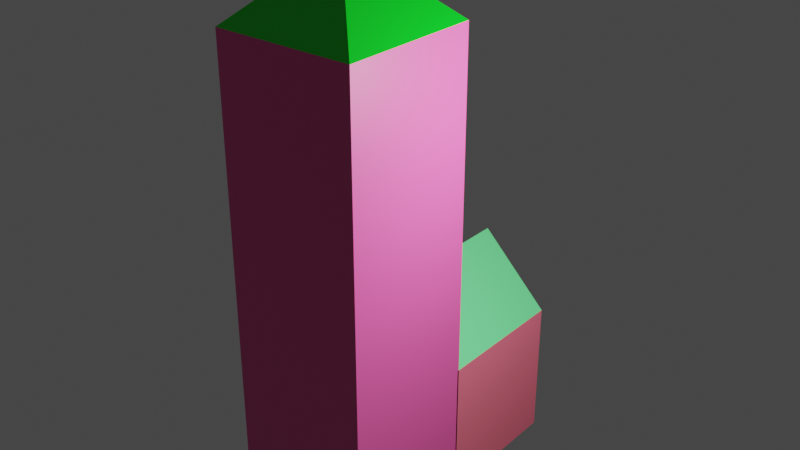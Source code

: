 # Source: lowpoly02.blend  (saved by Blender 4.0.36; exported with 4.5.12 LTS)
import bpy
from mathutils import Matrix  # noqa: F401  (used for matrix-valued properties, if any)

bpy.ops.wm.read_factory_settings(use_empty=True)
scene = bpy.context.scene
scene.name = 'Scene'

# ---- collections
col_studio = bpy.data.collections.new('studio'); scene.collection.children.link(col_studio)
col_tiny_houses = bpy.data.collections.new('tiny_houses'); scene.collection.children.link(col_tiny_houses)

# ---- materials (node trees are filled in below, after node groups)
mat_mur = bpy.data.materials.new('mur')
mat_mur.use_transparent_shadow = False
mat_toit01 = bpy.data.materials.new('toit01')
mat_toit01.use_transparent_shadow = False
mat_mur_001 = bpy.data.materials.new('mur.001')
mat_mur_001.use_transparent_shadow = False
mat_toit = bpy.data.materials.new('toit')
mat_toit.use_transparent_shadow = False

# ---- material node trees
mat_mur.use_nodes = True; mat_mur.node_tree.nodes.clear()
_N = mat_mur.node_tree.nodes; _L = mat_mur.node_tree.links
n0 = _N.new('ShaderNodeBsdfPrincipled'); n0.name = 'BSDF guidée'; n0.location = (10, 300)
n0.distribution = 'GGX'
n0.subsurface_method = 'RANDOM_WALK_SKIN'
n0.inputs[0].default_value = (0.8, 0.1441, 0.2111, 1.0)
n0.inputs[3].default_value = 1.45
n0.inputs[27].default_value = (0.0, 0.0, 0.0, 1.0)
n0.inputs[28].default_value = 1.0
n1 = _N.new('ShaderNodeOutputMaterial'); n1.name = 'Sortie matériau'; n1.location = (300, 300)
_L.new(n0.outputs[0], n1.inputs[0])
n1.is_active_output = True
mat_toit01.use_nodes = True; mat_toit01.node_tree.nodes.clear()
_N = mat_toit01.node_tree.nodes; _L = mat_toit01.node_tree.links
n0 = _N.new('ShaderNodeBsdfPrincipled'); n0.name = 'BSDF guidée'; n0.location = (10, 300)
n0.distribution = 'GGX'
n0.subsurface_method = 'RANDOM_WALK_SKIN'
n0.inputs[0].default_value = (0.1403, 0.8, 0.264, 1.0)
n0.inputs[3].default_value = 1.45
n0.inputs[27].default_value = (0.0, 0.0, 0.0, 1.0)
n0.inputs[28].default_value = 1.0
n1 = _N.new('ShaderNodeOutputMaterial'); n1.name = 'Sortie matériau'; n1.location = (300, 300)
_L.new(n0.outputs[0], n1.inputs[0])
n1.is_active_output = True
mat_mur_001.use_nodes = True; mat_mur_001.node_tree.nodes.clear()
_N = mat_mur_001.node_tree.nodes; _L = mat_mur_001.node_tree.links
n0 = _N.new('ShaderNodeBsdfPrincipled'); n0.name = 'Principled BSDF'; n0.location = (10, 300)
n0.distribution = 'GGX'
n0.subsurface_method = 'RANDOM_WALK_SKIN'
n0.inputs[0].default_value = (0.8, 0.09362, 0.337, 1.0)
n0.inputs[3].default_value = 1.45
n0.inputs[27].default_value = (0.0, 0.0, 0.0, 1.0)
n0.inputs[28].default_value = 1.0
n1 = _N.new('ShaderNodeOutputMaterial'); n1.name = 'Material Output'; n1.location = (300, 300)
_L.new(n0.outputs[0], n1.inputs[0])
n1.is_active_output = True
mat_toit.use_nodes = True; mat_toit.node_tree.nodes.clear()
_N = mat_toit.node_tree.nodes; _L = mat_toit.node_tree.links
n0 = _N.new('ShaderNodeBsdfPrincipled'); n0.name = 'Principled BSDF'; n0.location = (10, 300)
n0.distribution = 'GGX'
n0.subsurface_method = 'RANDOM_WALK_SKIN'
n0.inputs[0].default_value = (0.000325, 0.8, 0.01735, 1.0)
n0.inputs[3].default_value = 1.45
n0.inputs[27].default_value = (0.0, 0.0, 0.0, 1.0)
n0.inputs[28].default_value = 1.0
n1 = _N.new('ShaderNodeOutputMaterial'); n1.name = 'Material Output'; n1.location = (300, 300)
_L.new(n0.outputs[0], n1.inputs[0])
n1.is_active_output = True

# ---- world
world_world = bpy.data.worlds.new('World'); scene.world = world_world
world_world.use_nodes = True; world_world.node_tree.nodes.clear()
_N = world_world.node_tree.nodes; _L = world_world.node_tree.links
n0 = _N.new('ShaderNodeOutputWorld'); n0.name = 'World Output'; n0.location = (300, 300)
n1 = _N.new('ShaderNodeBackground'); n1.name = 'Background'; n1.location = (10, 300)
n1.inputs[0].default_value = (0.05088, 0.05088, 0.05088, 1.0)
_L.new(n1.outputs[0], n0.inputs[0])
n0.is_active_output = True
world_world.color = (0.05088, 0.05088, 0.05088)
world_world.use_sun_shadow = False
world_world.sun_shadow_jitter_overblur = 0.0

# ---- cameras
cam_camera_001 = bpy.data.cameras.new('Camera.001')
cam_camera_001.clip_end = 100.0
cam_camera_001.ortho_scale = 7.314

# ---- lights
light_light_001 = bpy.data.lights.new('Light.001', 'POINT')
light_light_001.transmission_factor = 0.0
light_light_001.use_soft_falloff = False
light_light_001.energy = 1000.0
light_light_001.shadow_soft_size = 0.1
light_light_001.shadow_maximum_resolution = 0.006
light_light_001.use_absolute_resolution = True

# ---- meshes
me_cube_001 = bpy.data.meshes.new('Cube.001')
me_cube_001.from_pydata([(-1.0, -1.0, 0.0), (-1.0, -1.0, 2.0), (-1.0, 1.0, 0.0), (-1.0, 1.0, 2.0), (1.0, -1.0, 0.0), (1.0, -1.0, 2.0), (1.0, 1.0, 0.0), (1.0, 1.0, 2.0), (0.0, -1.0, 3.0), (0.0, 1.0, 3.0)], [], [(0, 1, 3, 2), (2, 3, 7, 6), (6, 7, 5, 4), (4, 5, 1, 0), (2, 6, 4, 0), (3, 1, 8, 9), (1, 5, 8), (7, 3, 9), (5, 7, 9, 8)])
me_cube_001.polygons.foreach_set('material_index', [0, 0, 0, 0, 0, 1, 0, 0, 1])
_uv = me_cube_001.uv_layers.new(name='CarteUV')
_uv.uv.foreach_set('vector', [0.375, 0.0, 0.625, 0.0, 0.625, 0.25, 0.375, 0.25, 0.375, 0.25, 0.625, 0.25, 0.625, 0.5, 0.375, 0.5, 0.375, 0.5, 0.625, 0.5, 0.625, 0.75, 0.375, 0.75, 0.375, 0.75, 0.625, 0.75, 0.625, 1.0, 0.375, 1.0, 0.125, 0.5, 0.375, 0.5, 0.375, 0.75, 0.125, 0.75, 0.625, 0.25, 0.625, 0.0, 0.625, 0.0, 0.625, 0.25, 0.625, 1.0, 0.625, 0.75, 0.625, 1.0, 0.625, 0.5, 0.625, 0.25, 0.625, 0.5, 0.625, 0.75, 0.625, 0.5, 0.625, 0.5, 0.625, 0.75])
me_cube_001.materials.append(mat_mur)
me_cube_001.materials.append(mat_toit01)
me_cube_001.update()
me_plane = bpy.data.meshes.new('Plane')
me_plane.from_pydata([(-1.0, -1.0, 0.0), (1.0, -1.0, 0.0), (-1.0, 1.0, 0.0), (1.0, 1.0, 0.0), (-1.0, -1.0, 6.749), (1.0, -1.0, 6.749), (-1.0, 1.0, 6.749), (1.0, 1.0, 6.749), (0.0, 0.0, 7.667)], [], [(0, 2, 3, 1), (7, 6, 8), (3, 2, 6, 7), (0, 1, 5, 4), (1, 3, 7, 5), (2, 0, 4, 6), (4, 5, 8), (5, 7, 8), (6, 4, 8)])
me_plane.polygons.foreach_set('material_index', [0, 1, 0, 0, 0, 0, 1, 1, 1])
_uv = me_plane.uv_layers.new(name='UVMap')
_uv.uv.foreach_set('vector', [0.0, 0.0, 0.0, 1.0, 1.0, 1.0, 1.0, 0.0, 1.0, 1.0, 0.0, 1.0, 1.0, 1.0, 1.0, 1.0, 0.0, 1.0, 0.0, 1.0, 1.0, 1.0, 0.0, 0.0, 1.0, 0.0, 1.0, 0.0, 0.0, 0.0, 1.0, 0.0, 1.0, 1.0, 1.0, 1.0, 1.0, 0.0, 0.0, 1.0, 0.0, 0.0, 0.0, 0.0, 0.0, 1.0, 0.0, 0.0, 1.0, 0.0, 0.0, 0.0, 1.0, 0.0, 1.0, 1.0, 1.0, 0.0, 0.0, 1.0, 0.0, 0.0, 0.0, 1.0])
me_plane.materials.append(mat_mur_001)
me_plane.materials.append(mat_toit)
me_plane.update()

# ---- objects
ob_light = bpy.data.objects.new('Light', light_light_001)
ob_camera = bpy.data.objects.new('Camera', cam_camera_001)
ob_maison01 = bpy.data.objects.new('maison01', me_cube_001)
ob_mainson2 = bpy.data.objects.new('mainson2', me_plane)

# ---- transforms, parenting, visibility, modifiers, constraints
ob_light.location = (4.076, 1.005, 5.904)
ob_light.rotation_euler = (0.6503, 0.05522, 1.866)
ob_light.lock_rotations_4d = False
ob_light.empty_display_type = 'ARROWS'
ob_light.color = (0.0, 0.0, 0.0, 0.0)
ob_light.lineart.crease_threshold = 0.0
ob_camera.location = (7.359, -6.926, 4.958)
ob_camera.rotation_euler = (1.109, 0.0, 0.8149)
ob_camera.lock_rotations_4d = False
ob_camera.empty_display_type = 'ARROWS'
ob_camera.color = (0.0, 0.0, 0.0, 0.0)
ob_camera.display_type = 'WIRE'
ob_camera.lineart.crease_threshold = 0.0
ob_maison01.location = (0.0, 1.976, 0.0)
ob_mainson2.location = (0.0, 0.0, 0.0)

# ---- collection membership
col_studio.objects.link(ob_light)
col_studio.objects.link(ob_camera)
col_tiny_houses.objects.link(ob_maison01)
col_tiny_houses.objects.link(ob_mainson2)

# ---- scene / render settings (as saved in the file)
scene.frame_start = 1; scene.frame_end = 250; scene.frame_set(1)
scene.render.engine = 'BLENDER_EEVEE_NEXT'
scene.cycles.sampling_pattern = 'TABULATED_SOBOL'
scene.view_settings.view_transform = 'Filmic'
bpy.context.view_layer.update()

# ---- added for rendering (the .blend has no active camera): camera
cam_auto = bpy.data.cameras.new('AutoCamera')
cam_auto.lens = 50.0
cam_auto.sensor_width = 36.0
cam_auto.clip_end = 1000.0
ob_auto_camera = bpy.data.objects.new('AutoCamera', cam_auto)
scene.collection.objects.link(ob_auto_camera)
ob_auto_camera.location = (8.20187, -8.85427, 10.3947)
ob_auto_camera.rotation_euler = (1.09748, -7.21219e-08, 0.694738)
scene.camera = ob_auto_camera
bpy.context.view_layer.update()
